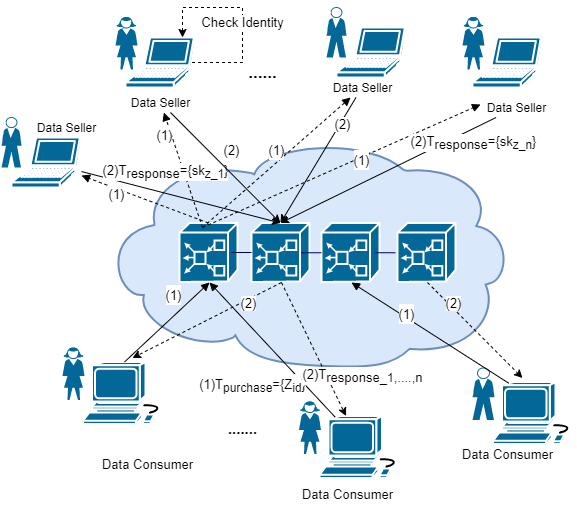

The diagram above was exported from draw.io. Its source (the exported page's mxGraphModel, read from the mxfile embedded in the PNG):
<mxGraphModel dx="868" dy="460" grid="1" gridSize="10" guides="1" tooltips="1" connect="1" arrows="1" fold="1" page="1" pageScale="1" pageWidth="827" pageHeight="1169" math="0" shadow="0">
  <root>
    <mxCell id="0" />
    <mxCell id="1" parent="0" />
    <mxCell id="OpAMbFxgsMl01T22BEQI-2" value="" style="group" vertex="1" connectable="0" parent="1">
      <mxGeometry x="189" y="160" width="450" height="230" as="geometry" />
    </mxCell>
    <mxCell id="OpAMbFxgsMl01T22BEQI-3" value="" style="shape=mxgraph.cisco.storage.cloud;html=1;pointerEvents=1;dashed=0;strokeWidth=2;verticalLabelPosition=bottom;verticalAlign=top;align=center;outlineConnect=0;fillColor=#dae8fc;strokeColor=#6c8ebf;" vertex="1" parent="OpAMbFxgsMl01T22BEQI-2">
      <mxGeometry width="410" height="230" as="geometry" />
    </mxCell>
    <mxCell id="OpAMbFxgsMl01T22BEQI-4" value="" style="group" vertex="1" connectable="0" parent="OpAMbFxgsMl01T22BEQI-2">
      <mxGeometry x="78" y="85.5" width="276" height="59" as="geometry" />
    </mxCell>
    <mxCell id="OpAMbFxgsMl01T22BEQI-5" value="" style="shape=mxgraph.cisco.hubs_and_gateways.mas_gateway;html=1;pointerEvents=1;dashed=0;fillColor=#036897;strokeColor=#ffffff;strokeWidth=2;verticalLabelPosition=bottom;verticalAlign=top;align=center;outlineConnect=0;" vertex="1" parent="OpAMbFxgsMl01T22BEQI-4">
      <mxGeometry width="58" height="59" as="geometry" />
    </mxCell>
    <mxCell id="OpAMbFxgsMl01T22BEQI-6" value="" style="shape=mxgraph.cisco.hubs_and_gateways.mas_gateway;html=1;pointerEvents=1;dashed=0;fillColor=#036897;strokeColor=#ffffff;strokeWidth=2;verticalLabelPosition=bottom;verticalAlign=top;align=center;outlineConnect=0;" vertex="1" parent="OpAMbFxgsMl01T22BEQI-4">
      <mxGeometry x="72" width="58" height="59" as="geometry" />
    </mxCell>
    <mxCell id="OpAMbFxgsMl01T22BEQI-7" value="" style="shape=mxgraph.cisco.hubs_and_gateways.mas_gateway;html=1;pointerEvents=1;dashed=0;fillColor=#036897;strokeColor=#ffffff;strokeWidth=2;verticalLabelPosition=bottom;verticalAlign=top;align=center;outlineConnect=0;" vertex="1" parent="OpAMbFxgsMl01T22BEQI-4">
      <mxGeometry x="142" width="58" height="59" as="geometry" />
    </mxCell>
    <mxCell id="OpAMbFxgsMl01T22BEQI-8" value="" style="shape=mxgraph.cisco.hubs_and_gateways.mas_gateway;html=1;pointerEvents=1;dashed=0;fillColor=#036897;strokeColor=#ffffff;strokeWidth=2;verticalLabelPosition=bottom;verticalAlign=top;align=center;outlineConnect=0;" vertex="1" parent="OpAMbFxgsMl01T22BEQI-4">
      <mxGeometry x="218" width="58" height="59" as="geometry" />
    </mxCell>
    <mxCell id="OpAMbFxgsMl01T22BEQI-9" value="" style="line;strokeWidth=1;fillColor=none;align=left;verticalAlign=middle;spacingTop=-1;spacingLeft=3;spacingRight=3;rotatable=0;labelPosition=right;points=[];portConstraint=eastwest;strokeColor=#000066;" vertex="1" parent="OpAMbFxgsMl01T22BEQI-4">
      <mxGeometry x="52" y="25.5" width="20" height="8" as="geometry" />
    </mxCell>
    <mxCell id="OpAMbFxgsMl01T22BEQI-10" value="" style="line;strokeWidth=1;fillColor=none;align=left;verticalAlign=middle;spacingTop=-1;spacingLeft=3;spacingRight=3;rotatable=0;labelPosition=right;points=[];portConstraint=eastwest;strokeColor=#000066;" vertex="1" parent="OpAMbFxgsMl01T22BEQI-4">
      <mxGeometry x="122" y="23.5" width="20" height="12.5" as="geometry" />
    </mxCell>
    <mxCell id="OpAMbFxgsMl01T22BEQI-11" value="" style="line;strokeWidth=1;fillColor=none;align=left;verticalAlign=middle;spacingTop=-1;spacingLeft=3;spacingRight=3;rotatable=0;labelPosition=right;points=[];portConstraint=eastwest;strokeColor=#000066;" vertex="1" parent="OpAMbFxgsMl01T22BEQI-4">
      <mxGeometry x="196" y="25.75" width="20" height="8" as="geometry" />
    </mxCell>
    <mxCell id="OpAMbFxgsMl01T22BEQI-12" value="Data Seller" style="text;html=1;align=center;verticalAlign=middle;resizable=0;points=[];autosize=1;strokeColor=none;" vertex="1" parent="OpAMbFxgsMl01T22BEQI-2">
      <mxGeometry x="380" y="-40" width="70" height="20" as="geometry" />
    </mxCell>
    <mxCell id="OpAMbFxgsMl01T22BEQI-13" value="&lt;font style=&quot;font-size: 13px&quot;&gt;(1)&lt;/font&gt;" style="html=1;verticalAlign=bottom;endArrow=block;fontSize=17;dashed=1;entryX=-0.014;entryY=0.35;entryDx=0;entryDy=0;entryPerimeter=0;" edge="1" parent="OpAMbFxgsMl01T22BEQI-2" target="OpAMbFxgsMl01T22BEQI-12">
      <mxGeometry x="0.1071" y="-14" width="80" relative="1" as="geometry">
        <mxPoint x="101" y="90" as="sourcePoint" />
        <mxPoint x="401" as="targetPoint" />
        <mxPoint as="offset" />
      </mxGeometry>
    </mxCell>
    <mxCell id="OpAMbFxgsMl01T22BEQI-14" value="(2)" style="edgeLabel;html=1;align=center;verticalAlign=middle;resizable=0;points=[];fontSize=13;" vertex="1" connectable="0" parent="OpAMbFxgsMl01T22BEQI-2">
      <mxGeometry x="78.00020078529212" y="54.98212118492199" as="geometry">
        <mxPoint x="51" y="-42" as="offset" />
      </mxGeometry>
    </mxCell>
    <mxCell id="OpAMbFxgsMl01T22BEQI-15" style="rounded=0;orthogonalLoop=1;jettySize=auto;html=1;fontSize=17;entryX=0.5;entryY=0;entryDx=0;entryDy=0;entryPerimeter=0;" edge="1" parent="OpAMbFxgsMl01T22BEQI-2" source="OpAMbFxgsMl01T22BEQI-12" target="OpAMbFxgsMl01T22BEQI-6">
      <mxGeometry relative="1" as="geometry">
        <mxPoint x="-2.5" y="35" as="sourcePoint" />
        <mxPoint x="189" y="95.5" as="targetPoint" />
      </mxGeometry>
    </mxCell>
    <mxCell id="OpAMbFxgsMl01T22BEQI-16" value="(2)T&lt;sub style=&quot;font-size: 13px&quot;&gt;response&lt;/sub&gt;&lt;span style=&quot;font-size: 13px&quot;&gt;={sk&lt;sub&gt;z_n&lt;/sub&gt;}&lt;/span&gt;" style="edgeLabel;html=1;align=center;verticalAlign=middle;resizable=0;points=[];fontSize=13;" vertex="1" connectable="0" parent="OpAMbFxgsMl01T22BEQI-15">
      <mxGeometry x="-0.4035" y="-2" relative="1" as="geometry">
        <mxPoint x="42" y="-5" as="offset" />
      </mxGeometry>
    </mxCell>
    <mxCell id="OpAMbFxgsMl01T22BEQI-17" value="" style="group" vertex="1" connectable="0" parent="1">
      <mxGeometry x="203" y="40" width="80" height="70" as="geometry" />
    </mxCell>
    <mxCell id="OpAMbFxgsMl01T22BEQI-18" value="" style="shape=mxgraph.cisco.people.standing_woman;html=1;pointerEvents=1;dashed=0;fillColor=#036897;strokeColor=#ffffff;strokeWidth=2;verticalLabelPosition=bottom;verticalAlign=top;align=center;outlineConnect=0;" vertex="1" parent="OpAMbFxgsMl01T22BEQI-17">
      <mxGeometry width="22" height="52" as="geometry" />
    </mxCell>
    <mxCell id="OpAMbFxgsMl01T22BEQI-19" value="" style="shape=mxgraph.cisco.computers_and_peripherals.laptop;html=1;pointerEvents=1;dashed=0;fillColor=#036897;strokeColor=#ffffff;strokeWidth=2;verticalLabelPosition=bottom;verticalAlign=top;align=center;outlineConnect=0;" vertex="1" parent="OpAMbFxgsMl01T22BEQI-17">
      <mxGeometry x="10" y="20" width="70" height="50" as="geometry" />
    </mxCell>
    <mxCell id="OpAMbFxgsMl01T22BEQI-20" style="edgeStyle=orthogonalEdgeStyle;rounded=0;orthogonalLoop=1;jettySize=auto;html=1;dashed=1;fontSize=13;exitX=0.95;exitY=0.5;exitDx=0;exitDy=0;exitPerimeter=0;" edge="1" parent="OpAMbFxgsMl01T22BEQI-17" source="OpAMbFxgsMl01T22BEQI-19" target="OpAMbFxgsMl01T22BEQI-19">
      <mxGeometry relative="1" as="geometry">
        <mxPoint x="57" as="sourcePoint" />
        <mxPoint x="67" y="10" as="targetPoint" />
        <Array as="points">
          <mxPoint x="127" y="45" />
          <mxPoint x="127" y="-10" />
          <mxPoint x="67" y="-10" />
        </Array>
      </mxGeometry>
    </mxCell>
    <mxCell id="OpAMbFxgsMl01T22BEQI-21" value="Check Identity" style="edgeLabel;html=1;align=center;verticalAlign=middle;resizable=0;points=[];fontSize=13;" vertex="1" connectable="0" parent="OpAMbFxgsMl01T22BEQI-20">
      <mxGeometry x="-0.0639" y="1" relative="1" as="geometry">
        <mxPoint y="1" as="offset" />
      </mxGeometry>
    </mxCell>
    <mxCell id="OpAMbFxgsMl01T22BEQI-22" value="" style="group" vertex="1" connectable="0" parent="1">
      <mxGeometry x="414" y="30" width="80" height="70" as="geometry" />
    </mxCell>
    <mxCell id="OpAMbFxgsMl01T22BEQI-23" value="" style="shape=mxgraph.cisco.people.standing_man;html=1;pointerEvents=1;dashed=0;fillColor=#036897;strokeColor=#ffffff;strokeWidth=2;verticalLabelPosition=bottom;verticalAlign=top;align=center;outlineConnect=0;" vertex="1" parent="OpAMbFxgsMl01T22BEQI-22">
      <mxGeometry width="20" height="50" as="geometry" />
    </mxCell>
    <mxCell id="OpAMbFxgsMl01T22BEQI-24" value="" style="shape=mxgraph.cisco.computers_and_peripherals.laptop;html=1;pointerEvents=1;dashed=0;fillColor=#036897;strokeColor=#ffffff;strokeWidth=2;verticalLabelPosition=bottom;verticalAlign=top;align=center;outlineConnect=0;" vertex="1" parent="OpAMbFxgsMl01T22BEQI-22">
      <mxGeometry x="10" y="20" width="70" height="50" as="geometry" />
    </mxCell>
    <mxCell id="OpAMbFxgsMl01T22BEQI-25" value="" style="group" vertex="1" connectable="0" parent="1">
      <mxGeometry x="89" y="140" width="100" height="70" as="geometry" />
    </mxCell>
    <mxCell id="OpAMbFxgsMl01T22BEQI-26" value="" style="shape=mxgraph.cisco.people.standing_man;html=1;pointerEvents=1;dashed=0;fillColor=#036897;strokeColor=#ffffff;strokeWidth=2;verticalLabelPosition=bottom;verticalAlign=top;align=center;outlineConnect=0;" vertex="1" parent="OpAMbFxgsMl01T22BEQI-25">
      <mxGeometry width="20" height="50" as="geometry" />
    </mxCell>
    <mxCell id="OpAMbFxgsMl01T22BEQI-27" value="" style="shape=mxgraph.cisco.computers_and_peripherals.laptop;html=1;pointerEvents=1;dashed=0;fillColor=#036897;strokeColor=#ffffff;strokeWidth=2;verticalLabelPosition=bottom;verticalAlign=top;align=center;outlineConnect=0;" vertex="1" parent="OpAMbFxgsMl01T22BEQI-25">
      <mxGeometry x="10" y="20" width="70" height="50" as="geometry" />
    </mxCell>
    <mxCell id="OpAMbFxgsMl01T22BEQI-28" value="Data Seller" style="text;html=1;align=center;verticalAlign=middle;resizable=0;points=[];autosize=1;strokeColor=none;" vertex="1" parent="OpAMbFxgsMl01T22BEQI-25">
      <mxGeometry x="30" width="70" height="20" as="geometry" />
    </mxCell>
    <mxCell id="OpAMbFxgsMl01T22BEQI-29" value="" style="group" vertex="1" connectable="0" parent="1">
      <mxGeometry x="550" y="40" width="80" height="70" as="geometry" />
    </mxCell>
    <mxCell id="OpAMbFxgsMl01T22BEQI-30" value="" style="shape=mxgraph.cisco.people.standing_woman;html=1;pointerEvents=1;dashed=0;fillColor=#036897;strokeColor=#ffffff;strokeWidth=2;verticalLabelPosition=bottom;verticalAlign=top;align=center;outlineConnect=0;" vertex="1" parent="OpAMbFxgsMl01T22BEQI-29">
      <mxGeometry width="22" height="52" as="geometry" />
    </mxCell>
    <mxCell id="OpAMbFxgsMl01T22BEQI-31" value="" style="shape=mxgraph.cisco.computers_and_peripherals.laptop;html=1;pointerEvents=1;dashed=0;fillColor=#036897;strokeColor=#ffffff;strokeWidth=2;verticalLabelPosition=bottom;verticalAlign=top;align=center;outlineConnect=0;" vertex="1" parent="OpAMbFxgsMl01T22BEQI-29">
      <mxGeometry x="10" y="20" width="70" height="50" as="geometry" />
    </mxCell>
    <mxCell id="OpAMbFxgsMl01T22BEQI-32" value="Data Seller" style="text;html=1;align=center;verticalAlign=middle;resizable=0;points=[];autosize=1;strokeColor=none;" vertex="1" parent="1">
      <mxGeometry x="414.5" y="100" width="70" height="20" as="geometry" />
    </mxCell>
    <mxCell id="OpAMbFxgsMl01T22BEQI-33" value="......" style="text;html=1;align=center;verticalAlign=middle;resizable=0;points=[];autosize=1;strokeColor=none;strokeWidth=2;fontSize=17;fontStyle=1" vertex="1" parent="1">
      <mxGeometry x="330" y="80" width="40" height="30" as="geometry" />
    </mxCell>
    <mxCell id="OpAMbFxgsMl01T22BEQI-34" value="Data Seller" style="text;html=1;align=center;verticalAlign=middle;resizable=0;points=[];autosize=1;strokeColor=none;" vertex="1" parent="1">
      <mxGeometry x="213" y="115" width="70" height="20" as="geometry" />
    </mxCell>
    <mxCell id="OpAMbFxgsMl01T22BEQI-35" value="&lt;font style=&quot;font-size: 13px&quot;&gt;(1)&lt;/font&gt;" style="html=1;verticalAlign=bottom;endArrow=block;fontSize=17;exitX=0.5;exitY=0;exitDx=0;exitDy=0;exitPerimeter=0;dashed=1;" edge="1" parent="1" source="OpAMbFxgsMl01T22BEQI-5" target="OpAMbFxgsMl01T22BEQI-27">
      <mxGeometry x="0.3601" y="17" width="80" relative="1" as="geometry">
        <mxPoint x="386.27" y="425.24" as="sourcePoint" />
        <mxPoint x="306" y="314.5" as="targetPoint" />
        <mxPoint as="offset" />
      </mxGeometry>
    </mxCell>
    <mxCell id="OpAMbFxgsMl01T22BEQI-36" value="&lt;font style=&quot;font-size: 13px&quot;&gt;(1)&lt;/font&gt;" style="html=1;verticalAlign=bottom;endArrow=block;fontSize=17;exitX=0.397;exitY=0.076;exitDx=0;exitDy=0;exitPerimeter=0;dashed=1;" edge="1" parent="1" source="OpAMbFxgsMl01T22BEQI-5" target="OpAMbFxgsMl01T22BEQI-34">
      <mxGeometry x="0.4531" y="11" width="80" relative="1" as="geometry">
        <mxPoint x="215.4000000000001" y="285" as="sourcePoint" />
        <mxPoint x="171.77777777777783" y="220" as="targetPoint" />
        <mxPoint as="offset" />
      </mxGeometry>
    </mxCell>
    <mxCell id="OpAMbFxgsMl01T22BEQI-37" value="&lt;font style=&quot;font-size: 13px&quot;&gt;(1)&lt;/font&gt;" style="html=1;verticalAlign=bottom;endArrow=block;fontSize=17;dashed=1;" edge="1" parent="1" target="OpAMbFxgsMl01T22BEQI-32">
      <mxGeometry width="80" relative="1" as="geometry">
        <mxPoint x="290" y="250" as="sourcePoint" />
        <mxPoint x="249.551201011378" y="140" as="targetPoint" />
      </mxGeometry>
    </mxCell>
    <mxCell id="OpAMbFxgsMl01T22BEQI-38" style="rounded=0;orthogonalLoop=1;jettySize=auto;html=1;fontSize=17;entryX=0.5;entryY=0;entryDx=0;entryDy=0;entryPerimeter=0;" edge="1" parent="1" source="OpAMbFxgsMl01T22BEQI-27" target="OpAMbFxgsMl01T22BEQI-6">
      <mxGeometry relative="1" as="geometry" />
    </mxCell>
    <mxCell id="OpAMbFxgsMl01T22BEQI-39" value="(2)T&lt;sub style=&quot;font-size: 13px&quot;&gt;response&lt;/sub&gt;&lt;span style=&quot;font-size: 13px&quot;&gt;={sk&lt;sub&gt;z_1&lt;/sub&gt;}&lt;/span&gt;" style="edgeLabel;html=1;align=center;verticalAlign=middle;resizable=0;points=[];fontSize=13;" vertex="1" connectable="0" parent="OpAMbFxgsMl01T22BEQI-38">
      <mxGeometry x="-0.4035" y="-2" relative="1" as="geometry">
        <mxPoint x="25" y="-18" as="offset" />
      </mxGeometry>
    </mxCell>
    <mxCell id="OpAMbFxgsMl01T22BEQI-40" style="rounded=0;orthogonalLoop=1;jettySize=auto;html=1;fontSize=17;entryX=0.5;entryY=0;entryDx=0;entryDy=0;entryPerimeter=0;" edge="1" parent="1" source="OpAMbFxgsMl01T22BEQI-34" target="OpAMbFxgsMl01T22BEQI-6">
      <mxGeometry relative="1" as="geometry">
        <mxPoint x="186.5" y="195" as="sourcePoint" />
        <mxPoint x="349" y="271.3707571801567" as="targetPoint" />
      </mxGeometry>
    </mxCell>
    <mxCell id="OpAMbFxgsMl01T22BEQI-41" style="rounded=0;orthogonalLoop=1;jettySize=auto;html=1;fontSize=17;entryX=0.5;entryY=0;entryDx=0;entryDy=0;entryPerimeter=0;" edge="1" parent="1" source="OpAMbFxgsMl01T22BEQI-32" target="OpAMbFxgsMl01T22BEQI-6">
      <mxGeometry relative="1" as="geometry">
        <mxPoint x="186.5" y="195" as="sourcePoint" />
        <mxPoint x="378" y="255.5" as="targetPoint" />
      </mxGeometry>
    </mxCell>
    <mxCell id="OpAMbFxgsMl01T22BEQI-42" value="(2)" style="edgeLabel;html=1;align=center;verticalAlign=middle;resizable=0;points=[];fontSize=13;" vertex="1" connectable="0" parent="OpAMbFxgsMl01T22BEQI-41">
      <mxGeometry x="-0.5821" y="2" relative="1" as="geometry">
        <mxPoint y="-1" as="offset" />
      </mxGeometry>
    </mxCell>
    <mxCell id="OpAMbFxgsMl01T22BEQI-43" value="" style="group" vertex="1" connectable="0" parent="1">
      <mxGeometry x="386.5" y="424.5" width="103.5" height="76" as="geometry" />
    </mxCell>
    <mxCell id="OpAMbFxgsMl01T22BEQI-44" value="" style="shape=mxgraph.cisco.people.standing_woman;html=1;pointerEvents=1;dashed=0;fillColor=#036897;strokeColor=#ffffff;strokeWidth=2;verticalLabelPosition=bottom;verticalAlign=top;align=center;outlineConnect=0;" vertex="1" parent="OpAMbFxgsMl01T22BEQI-43">
      <mxGeometry width="22" height="52" as="geometry" />
    </mxCell>
    <mxCell id="OpAMbFxgsMl01T22BEQI-45" value="" style="shape=mxgraph.cisco.computers_and_peripherals.workstation;html=1;pointerEvents=1;dashed=0;fillColor=#036897;strokeColor=#ffffff;strokeWidth=2;verticalLabelPosition=bottom;verticalAlign=top;align=center;outlineConnect=0;fontSize=17;" vertex="1" parent="OpAMbFxgsMl01T22BEQI-43">
      <mxGeometry x="20.5" y="14" width="83" height="62" as="geometry" />
    </mxCell>
    <mxCell id="OpAMbFxgsMl01T22BEQI-46" value="&lt;font style=&quot;font-size: 13px&quot;&gt;Data Consumer&lt;/font&gt;" style="text;html=1;align=center;verticalAlign=middle;resizable=0;points=[];autosize=1;strokeColor=none;fontSize=17;" vertex="1" parent="1">
      <mxGeometry x="380" y="500.5" width="110" height="30" as="geometry" />
    </mxCell>
    <mxCell id="OpAMbFxgsMl01T22BEQI-47" value="&lt;font style=&quot;font-size: 13px&quot;&gt;(1)T&lt;sub&gt;purchase&lt;/sub&gt;={Z&lt;sub&gt;id&lt;/sub&gt;}&lt;/font&gt;" style="html=1;verticalAlign=bottom;endArrow=block;fontSize=17;exitX=0.19;exitY=0.02;exitDx=0;exitDy=0;exitPerimeter=0;entryX=0.5;entryY=1;entryDx=0;entryDy=0;entryPerimeter=0;" edge="1" parent="1" source="OpAMbFxgsMl01T22BEQI-45">
      <mxGeometry x="-0.2306" y="47" width="80" relative="1" as="geometry">
        <mxPoint x="260" y="300.5" as="sourcePoint" />
        <mxPoint x="297" y="305" as="targetPoint" />
        <mxPoint as="offset" />
      </mxGeometry>
    </mxCell>
    <mxCell id="OpAMbFxgsMl01T22BEQI-48" style="edgeStyle=none;rounded=0;orthogonalLoop=1;jettySize=auto;html=1;exitX=0.5;exitY=1;exitDx=0;exitDy=0;exitPerimeter=0;fontSize=13;dashed=1;" edge="1" parent="1" target="OpAMbFxgsMl01T22BEQI-45">
      <mxGeometry relative="1" as="geometry">
        <mxPoint x="369" y="305" as="sourcePoint" />
      </mxGeometry>
    </mxCell>
    <mxCell id="OpAMbFxgsMl01T22BEQI-49" value="(2)T&lt;sub style=&quot;font-size: 13px&quot;&gt;response_&lt;/sub&gt;&lt;sub&gt;&lt;font style=&quot;font-size: 11px&quot;&gt;1&lt;/font&gt;&lt;/sub&gt;&lt;sub style=&quot;font-size: 13px&quot;&gt;,....,n&lt;/sub&gt;" style="edgeLabel;html=1;align=center;verticalAlign=middle;resizable=0;points=[];fontSize=13;" vertex="1" connectable="0" parent="OpAMbFxgsMl01T22BEQI-48">
      <mxGeometry x="-0.5197" y="3" relative="1" as="geometry">
        <mxPoint x="62" y="61" as="offset" />
      </mxGeometry>
    </mxCell>
    <mxCell id="OpAMbFxgsMl01T22BEQI-50" value="" style="group" vertex="1" connectable="0" parent="1">
      <mxGeometry x="150" y="370.5" width="103.5" height="76" as="geometry" />
    </mxCell>
    <mxCell id="OpAMbFxgsMl01T22BEQI-51" value="" style="shape=mxgraph.cisco.people.standing_woman;html=1;pointerEvents=1;dashed=0;fillColor=#036897;strokeColor=#ffffff;strokeWidth=2;verticalLabelPosition=bottom;verticalAlign=top;align=center;outlineConnect=0;" vertex="1" parent="OpAMbFxgsMl01T22BEQI-50">
      <mxGeometry width="22" height="52" as="geometry" />
    </mxCell>
    <mxCell id="OpAMbFxgsMl01T22BEQI-52" value="" style="shape=mxgraph.cisco.computers_and_peripherals.workstation;html=1;pointerEvents=1;dashed=0;fillColor=#036897;strokeColor=#ffffff;strokeWidth=2;verticalLabelPosition=bottom;verticalAlign=top;align=center;outlineConnect=0;fontSize=17;" vertex="1" parent="OpAMbFxgsMl01T22BEQI-50">
      <mxGeometry x="20.5" y="14" width="83" height="62" as="geometry" />
    </mxCell>
    <mxCell id="OpAMbFxgsMl01T22BEQI-53" value="&lt;font style=&quot;font-size: 13px&quot;&gt;Data Consumer&lt;/font&gt;" style="text;html=1;align=center;verticalAlign=middle;resizable=0;points=[];autosize=1;strokeColor=none;fontSize=17;" vertex="1" parent="1">
      <mxGeometry x="180" y="470.5" width="110" height="30" as="geometry" />
    </mxCell>
    <mxCell id="OpAMbFxgsMl01T22BEQI-54" value="" style="group" vertex="1" connectable="0" parent="1">
      <mxGeometry x="560" y="390.5" width="103.5" height="76" as="geometry" />
    </mxCell>
    <mxCell id="OpAMbFxgsMl01T22BEQI-55" value="" style="shape=mxgraph.cisco.computers_and_peripherals.workstation;html=1;pointerEvents=1;dashed=0;fillColor=#036897;strokeColor=#ffffff;strokeWidth=2;verticalLabelPosition=bottom;verticalAlign=top;align=center;outlineConnect=0;fontSize=17;" vertex="1" parent="OpAMbFxgsMl01T22BEQI-54">
      <mxGeometry x="20.5" y="14" width="83" height="62" as="geometry" />
    </mxCell>
    <mxCell id="OpAMbFxgsMl01T22BEQI-56" value="" style="shape=mxgraph.cisco.people.standing_man;html=1;pointerEvents=1;dashed=0;fillColor=#036897;strokeColor=#ffffff;strokeWidth=2;verticalLabelPosition=bottom;verticalAlign=top;align=center;outlineConnect=0;fontSize=13;" vertex="1" parent="OpAMbFxgsMl01T22BEQI-54">
      <mxGeometry width="22" height="52" as="geometry" />
    </mxCell>
    <mxCell id="OpAMbFxgsMl01T22BEQI-57" value="&lt;font style=&quot;font-size: 13px&quot;&gt;Data Consumer&lt;/font&gt;" style="text;html=1;align=center;verticalAlign=middle;resizable=0;points=[];autosize=1;strokeColor=none;fontSize=17;" vertex="1" parent="1">
      <mxGeometry x="540" y="460.5" width="110" height="30" as="geometry" />
    </mxCell>
    <mxCell id="OpAMbFxgsMl01T22BEQI-58" value="&lt;span style=&quot;font-size: 13px&quot;&gt;(1)&lt;/span&gt;" style="html=1;verticalAlign=bottom;endArrow=block;fontSize=17;exitX=0.5;exitY=0;exitDx=0;exitDy=0;exitPerimeter=0;entryX=0.5;entryY=1;entryDx=0;entryDy=0;entryPerimeter=0;" edge="1" parent="1" source="OpAMbFxgsMl01T22BEQI-52">
      <mxGeometry x="0.2553" y="7" width="80" relative="1" as="geometry">
        <mxPoint x="432.77" y="465.74" as="sourcePoint" />
        <mxPoint x="297" y="305" as="targetPoint" />
        <mxPoint as="offset" />
      </mxGeometry>
    </mxCell>
    <mxCell id="OpAMbFxgsMl01T22BEQI-59" value="&lt;span style=&quot;font-size: 13px&quot;&gt;(1)&lt;/span&gt;" style="html=1;verticalAlign=bottom;endArrow=block;fontSize=17;exitX=0.19;exitY=0.02;exitDx=0;exitDy=0;exitPerimeter=0;entryX=0.5;entryY=1;entryDx=0;entryDy=0;entryPerimeter=0;" edge="1" parent="1" source="OpAMbFxgsMl01T22BEQI-55">
      <mxGeometry x="0.2553" y="7" width="80" relative="1" as="geometry">
        <mxPoint x="272" y="424.5" as="sourcePoint" />
        <mxPoint x="439" y="305" as="targetPoint" />
        <mxPoint as="offset" />
      </mxGeometry>
    </mxCell>
    <mxCell id="OpAMbFxgsMl01T22BEQI-60" style="edgeStyle=none;rounded=0;orthogonalLoop=1;jettySize=auto;html=1;fontSize=13;dashed=1;exitX=0.5;exitY=1;exitDx=0;exitDy=0;exitPerimeter=0;" edge="1" parent="1">
      <mxGeometry relative="1" as="geometry">
        <mxPoint x="515" y="305" as="sourcePoint" />
        <mxPoint x="610" y="400.5" as="targetPoint" />
      </mxGeometry>
    </mxCell>
    <mxCell id="OpAMbFxgsMl01T22BEQI-61" value="(2)" style="edgeLabel;html=1;align=center;verticalAlign=middle;resizable=0;points=[];fontSize=13;" vertex="1" connectable="0" parent="OpAMbFxgsMl01T22BEQI-60">
      <mxGeometry x="-0.5197" y="3" relative="1" as="geometry">
        <mxPoint x="1" as="offset" />
      </mxGeometry>
    </mxCell>
    <mxCell id="OpAMbFxgsMl01T22BEQI-62" style="edgeStyle=none;rounded=0;orthogonalLoop=1;jettySize=auto;html=1;exitX=0.5;exitY=1;exitDx=0;exitDy=0;exitPerimeter=0;fontSize=13;dashed=1;entryX=0.596;entryY=-0.065;entryDx=0;entryDy=0;entryPerimeter=0;" edge="1" parent="1" target="OpAMbFxgsMl01T22BEQI-52">
      <mxGeometry relative="1" as="geometry">
        <mxPoint x="369" y="305" as="sourcePoint" />
        <mxPoint x="444.8462603878115" y="464.5" as="targetPoint" />
      </mxGeometry>
    </mxCell>
    <mxCell id="OpAMbFxgsMl01T22BEQI-63" value="(2)" style="edgeLabel;html=1;align=center;verticalAlign=middle;resizable=0;points=[];fontSize=13;" vertex="1" connectable="0" parent="OpAMbFxgsMl01T22BEQI-62">
      <mxGeometry x="-0.5197" y="3" relative="1" as="geometry">
        <mxPoint x="1" as="offset" />
      </mxGeometry>
    </mxCell>
    <mxCell id="OpAMbFxgsMl01T22BEQI-64" value="&lt;b&gt;&lt;font style=&quot;font-size: 15px&quot;&gt;.......&lt;/font&gt;&lt;/b&gt;" style="text;html=1;align=center;verticalAlign=middle;resizable=0;points=[];autosize=1;strokeColor=none;fontSize=13;" vertex="1" parent="1">
      <mxGeometry x="310" y="440.5" width="40" height="20" as="geometry" />
    </mxCell>
  </root>
</mxGraphModel>